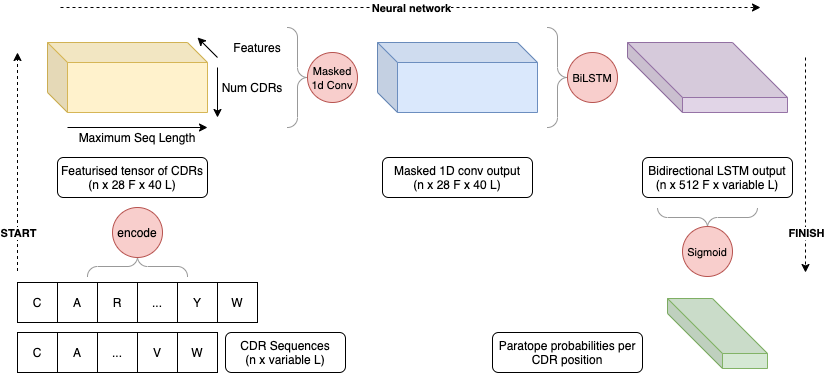

The diagram above was exported from draw.io. Its source (the exported page's mxGraphModel, read from the mxfile embedded in the PNG):
<mxGraphModel dx="1426" dy="773" grid="1" gridSize="10" guides="1" tooltips="1" connect="1" arrows="1" fold="1" page="1" pageScale="1" pageWidth="1169" pageHeight="827" math="0" shadow="0">
  <root>
    <mxCell id="0" />
    <mxCell id="1" parent="0" />
    <mxCell id="yXglnrFQFV7B82m5HWtC-1" value="C" style="rounded=0;whiteSpace=wrap;html=1;" vertex="1" parent="1">
      <mxGeometry x="192" y="455" width="40" height="40" as="geometry" />
    </mxCell>
    <mxCell id="yXglnrFQFV7B82m5HWtC-2" value="A" style="rounded=0;whiteSpace=wrap;html=1;" vertex="1" parent="1">
      <mxGeometry x="232" y="455" width="40" height="40" as="geometry" />
    </mxCell>
    <mxCell id="yXglnrFQFV7B82m5HWtC-3" value="R" style="rounded=0;whiteSpace=wrap;html=1;" vertex="1" parent="1">
      <mxGeometry x="272" y="455" width="40" height="40" as="geometry" />
    </mxCell>
    <mxCell id="yXglnrFQFV7B82m5HWtC-4" value="..." style="rounded=0;whiteSpace=wrap;html=1;" vertex="1" parent="1">
      <mxGeometry x="312" y="455" width="40" height="40" as="geometry" />
    </mxCell>
    <mxCell id="yXglnrFQFV7B82m5HWtC-5" value="Y" style="rounded=0;whiteSpace=wrap;html=1;" vertex="1" parent="1">
      <mxGeometry x="352" y="455" width="40" height="40" as="geometry" />
    </mxCell>
    <mxCell id="yXglnrFQFV7B82m5HWtC-6" value="W" style="rounded=0;whiteSpace=wrap;html=1;" vertex="1" parent="1">
      <mxGeometry x="392" y="455" width="40" height="40" as="geometry" />
    </mxCell>
    <mxCell id="yXglnrFQFV7B82m5HWtC-7" value="CDR Sequences&lt;br&gt;(n x variable L)" style="rounded=1;whiteSpace=wrap;html=1;" vertex="1" parent="1">
      <mxGeometry x="400" y="505" width="120" height="40" as="geometry" />
    </mxCell>
    <mxCell id="yXglnrFQFV7B82m5HWtC-8" value="C" style="rounded=0;whiteSpace=wrap;html=1;" vertex="1" parent="1">
      <mxGeometry x="192" y="505" width="40" height="40" as="geometry" />
    </mxCell>
    <mxCell id="yXglnrFQFV7B82m5HWtC-9" value="A" style="rounded=0;whiteSpace=wrap;html=1;" vertex="1" parent="1">
      <mxGeometry x="232" y="505" width="40" height="40" as="geometry" />
    </mxCell>
    <mxCell id="yXglnrFQFV7B82m5HWtC-11" value="..." style="rounded=0;whiteSpace=wrap;html=1;" vertex="1" parent="1">
      <mxGeometry x="272" y="505" width="40" height="40" as="geometry" />
    </mxCell>
    <mxCell id="yXglnrFQFV7B82m5HWtC-12" value="V" style="rounded=0;whiteSpace=wrap;html=1;" vertex="1" parent="1">
      <mxGeometry x="312" y="505" width="40" height="40" as="geometry" />
    </mxCell>
    <mxCell id="yXglnrFQFV7B82m5HWtC-13" value="W" style="rounded=0;whiteSpace=wrap;html=1;" vertex="1" parent="1">
      <mxGeometry x="352" y="505" width="40" height="40" as="geometry" />
    </mxCell>
    <mxCell id="yXglnrFQFV7B82m5HWtC-26" value="" style="labelPosition=right;align=left;strokeWidth=1;shape=mxgraph.mockup.markup.curlyBrace;html=1;shadow=0;dashed=0;strokeColor=#999999;direction=north;rotation=90;" vertex="1" parent="1">
      <mxGeometry x="302" y="389" width="20" height="100" as="geometry" />
    </mxCell>
    <mxCell id="yXglnrFQFV7B82m5HWtC-34" value="" style="shape=cube;whiteSpace=wrap;html=1;boundedLbl=1;backgroundOutline=1;darkOpacity=0.05;darkOpacity2=0.1;fillColor=#fff2cc;strokeColor=#d6b656;" vertex="1" parent="1">
      <mxGeometry x="222" y="215" width="160" height="70" as="geometry" />
    </mxCell>
    <mxCell id="yXglnrFQFV7B82m5HWtC-35" value="Featurised tensor of CDRs&lt;br&gt;(n x 28 F x 40 L)" style="rounded=1;whiteSpace=wrap;html=1;" vertex="1" parent="1">
      <mxGeometry x="232" y="330" width="150" height="40" as="geometry" />
    </mxCell>
    <mxCell id="yXglnrFQFV7B82m5HWtC-40" value="Maximum Seq Length" style="text;html=1;strokeColor=none;fillColor=none;align=center;verticalAlign=middle;whiteSpace=wrap;rounded=0;" vertex="1" parent="1">
      <mxGeometry x="242" y="300" width="140" height="20" as="geometry" />
    </mxCell>
    <mxCell id="yXglnrFQFV7B82m5HWtC-41" value="" style="endArrow=classic;html=1;" edge="1" parent="1">
      <mxGeometry width="50" height="50" relative="1" as="geometry">
        <mxPoint x="242" y="300" as="sourcePoint" />
        <mxPoint x="382" y="300" as="targetPoint" />
      </mxGeometry>
    </mxCell>
    <mxCell id="yXglnrFQFV7B82m5HWtC-42" value="Num CDRs" style="text;html=1;strokeColor=none;fillColor=none;align=center;verticalAlign=middle;whiteSpace=wrap;rounded=0;" vertex="1" parent="1">
      <mxGeometry x="392" y="250" width="70" height="20" as="geometry" />
    </mxCell>
    <mxCell id="yXglnrFQFV7B82m5HWtC-43" value="" style="endArrow=classic;html=1;" edge="1" parent="1">
      <mxGeometry width="50" height="50" relative="1" as="geometry">
        <mxPoint x="392" y="240" as="sourcePoint" />
        <mxPoint x="392" y="290" as="targetPoint" />
      </mxGeometry>
    </mxCell>
    <mxCell id="yXglnrFQFV7B82m5HWtC-44" value="Features" style="text;html=1;strokeColor=none;fillColor=none;align=center;verticalAlign=middle;whiteSpace=wrap;rounded=0;" vertex="1" parent="1">
      <mxGeometry x="392" y="210" width="80" height="20" as="geometry" />
    </mxCell>
    <mxCell id="yXglnrFQFV7B82m5HWtC-45" value="" style="endArrow=classic;html=1;" edge="1" parent="1">
      <mxGeometry width="50" height="50" relative="1" as="geometry">
        <mxPoint x="392" y="230" as="sourcePoint" />
        <mxPoint x="372" y="210" as="targetPoint" />
      </mxGeometry>
    </mxCell>
    <mxCell id="yXglnrFQFV7B82m5HWtC-46" value="" style="labelPosition=right;align=left;strokeWidth=1;shape=mxgraph.mockup.markup.curlyBrace;html=1;shadow=0;dashed=0;strokeColor=#999999;direction=north;rotation=-180;" vertex="1" parent="1">
      <mxGeometry x="462" y="200" width="20" height="100" as="geometry" />
    </mxCell>
    <mxCell id="yXglnrFQFV7B82m5HWtC-48" value="" style="shape=cube;whiteSpace=wrap;html=1;boundedLbl=1;backgroundOutline=1;darkOpacity=0.05;darkOpacity2=0.1;fillColor=#dae8fc;strokeColor=#6c8ebf;" vertex="1" parent="1">
      <mxGeometry x="552" y="215" width="160" height="70" as="geometry" />
    </mxCell>
    <mxCell id="yXglnrFQFV7B82m5HWtC-49" value="encode" style="ellipse;whiteSpace=wrap;html=1;aspect=fixed;fillColor=#f8cecc;strokeColor=#b85450;" vertex="1" parent="1">
      <mxGeometry x="287" y="380" width="50" height="50" as="geometry" />
    </mxCell>
    <mxCell id="yXglnrFQFV7B82m5HWtC-50" value="&lt;font style=&quot;font-size: 11px&quot;&gt;Masked&lt;br&gt;1d Conv&lt;/font&gt;" style="ellipse;whiteSpace=wrap;html=1;aspect=fixed;fillColor=#f8cecc;strokeColor=#b85450;" vertex="1" parent="1">
      <mxGeometry x="482" y="225" width="50" height="50" as="geometry" />
    </mxCell>
    <mxCell id="yXglnrFQFV7B82m5HWtC-51" value="Masked 1D conv output&lt;br&gt;(n x 28 F x 40 L)" style="rounded=1;whiteSpace=wrap;html=1;" vertex="1" parent="1">
      <mxGeometry x="557" y="330" width="150" height="40" as="geometry" />
    </mxCell>
    <mxCell id="yXglnrFQFV7B82m5HWtC-52" value="" style="labelPosition=right;align=left;strokeWidth=1;shape=mxgraph.mockup.markup.curlyBrace;html=1;shadow=0;dashed=0;strokeColor=#999999;direction=north;rotation=-180;" vertex="1" parent="1">
      <mxGeometry x="722" y="200" width="20" height="100" as="geometry" />
    </mxCell>
    <mxCell id="yXglnrFQFV7B82m5HWtC-53" value="" style="shape=cube;whiteSpace=wrap;html=1;boundedLbl=1;backgroundOutline=1;darkOpacity=0.05;darkOpacity2=0.1;fillColor=#e1d5e7;strokeColor=#9673a6;size=55;" vertex="1" parent="1">
      <mxGeometry x="802" y="215" width="160" height="70" as="geometry" />
    </mxCell>
    <mxCell id="yXglnrFQFV7B82m5HWtC-54" value="&lt;span style=&quot;font-size: 11px&quot;&gt;BiLSTM&lt;/span&gt;" style="ellipse;whiteSpace=wrap;html=1;aspect=fixed;fillColor=#f8cecc;strokeColor=#b85450;" vertex="1" parent="1">
      <mxGeometry x="742" y="225" width="50" height="50" as="geometry" />
    </mxCell>
    <mxCell id="yXglnrFQFV7B82m5HWtC-55" value="Bidirectional LSTM output&lt;br&gt;(n x 512 F x variable L)" style="rounded=1;whiteSpace=wrap;html=1;" vertex="1" parent="1">
      <mxGeometry x="817" y="330" width="150" height="40" as="geometry" />
    </mxCell>
    <mxCell id="yXglnrFQFV7B82m5HWtC-56" value="" style="labelPosition=right;align=left;strokeWidth=1;shape=mxgraph.mockup.markup.curlyBrace;html=1;shadow=0;dashed=0;strokeColor=#999999;direction=north;rotation=-90;" vertex="1" parent="1">
      <mxGeometry x="872" y="340" width="20" height="100" as="geometry" />
    </mxCell>
    <mxCell id="yXglnrFQFV7B82m5HWtC-57" value="&lt;span style=&quot;font-size: 11px&quot;&gt;Sigmoid&lt;/span&gt;" style="ellipse;whiteSpace=wrap;html=1;aspect=fixed;fillColor=#f8cecc;strokeColor=#b85450;" vertex="1" parent="1">
      <mxGeometry x="857" y="399" width="50" height="50" as="geometry" />
    </mxCell>
    <mxCell id="yXglnrFQFV7B82m5HWtC-58" value="" style="shape=cube;whiteSpace=wrap;html=1;boundedLbl=1;backgroundOutline=1;darkOpacity=0.05;darkOpacity2=0.1;fillColor=#d5e8d4;strokeColor=#82b366;size=55;" vertex="1" parent="1">
      <mxGeometry x="842" y="471" width="100" height="70" as="geometry" />
    </mxCell>
    <mxCell id="yXglnrFQFV7B82m5HWtC-59" value="Paratope probabilities per CDR position" style="rounded=1;whiteSpace=wrap;html=1;" vertex="1" parent="1">
      <mxGeometry x="667" y="505" width="150" height="40" as="geometry" />
    </mxCell>
    <mxCell id="yXglnrFQFV7B82m5HWtC-61" value="" style="endArrow=classic;html=1;dashed=1;" edge="1" parent="1">
      <mxGeometry width="50" height="50" relative="1" as="geometry">
        <mxPoint x="192" y="443.5" as="sourcePoint" />
        <mxPoint x="192" y="225" as="targetPoint" />
      </mxGeometry>
    </mxCell>
    <mxCell id="yXglnrFQFV7B82m5HWtC-62" value="&lt;b&gt;START&lt;/b&gt;" style="edgeLabel;html=1;align=center;verticalAlign=middle;resizable=0;points=[];" vertex="1" connectable="0" parent="yXglnrFQFV7B82m5HWtC-61">
      <mxGeometry x="-0.5469" y="3" relative="1" as="geometry">
        <mxPoint x="3" y="11.5" as="offset" />
      </mxGeometry>
    </mxCell>
    <mxCell id="yXglnrFQFV7B82m5HWtC-63" value="" style="endArrow=classic;html=1;dashed=1;" edge="1" parent="1">
      <mxGeometry width="50" height="50" relative="1" as="geometry">
        <mxPoint x="980" y="230" as="sourcePoint" />
        <mxPoint x="980" y="445" as="targetPoint" />
      </mxGeometry>
    </mxCell>
    <mxCell id="yXglnrFQFV7B82m5HWtC-64" value="&lt;b&gt;FINISH&lt;/b&gt;" style="edgeLabel;html=1;align=center;verticalAlign=middle;resizable=0;points=[];" vertex="1" connectable="0" parent="yXglnrFQFV7B82m5HWtC-63">
      <mxGeometry x="-0.5469" y="3" relative="1" as="geometry">
        <mxPoint x="-3" y="126" as="offset" />
      </mxGeometry>
    </mxCell>
    <mxCell id="yXglnrFQFV7B82m5HWtC-65" value="" style="endArrow=classic;html=1;dashed=1;" edge="1" parent="1">
      <mxGeometry width="50" height="50" relative="1" as="geometry">
        <mxPoint x="235" y="180" as="sourcePoint" />
        <mxPoint x="935" y="180" as="targetPoint" />
      </mxGeometry>
    </mxCell>
    <mxCell id="yXglnrFQFV7B82m5HWtC-66" value="&lt;b&gt;Neural network&lt;/b&gt;" style="edgeLabel;html=1;align=center;verticalAlign=middle;resizable=0;points=[];" vertex="1" connectable="0" parent="yXglnrFQFV7B82m5HWtC-65">
      <mxGeometry x="-0.5469" y="3" relative="1" as="geometry">
        <mxPoint x="191" y="3" as="offset" />
      </mxGeometry>
    </mxCell>
  </root>
</mxGraphModel>